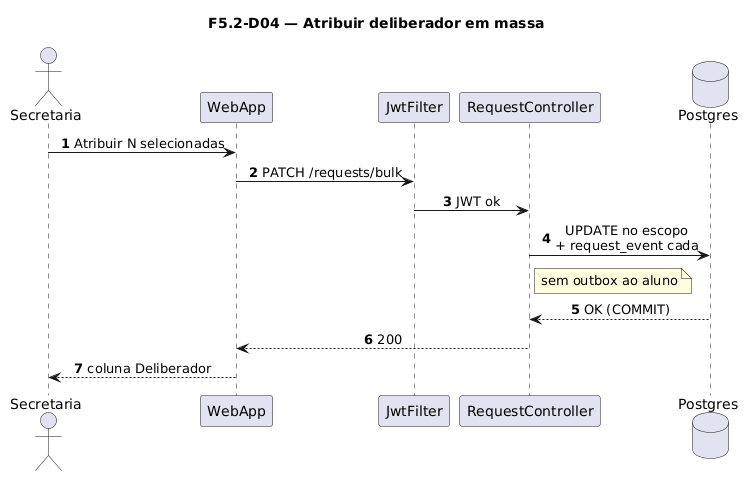

The diagram above was rendered by PlantUML. Its source (embedded in the PNG):
@startuml
title F5.2-D04 — Atribuir deliberador em massa
skinparam sequenceMessageAlign center
skinparam responseMessageBelowArrow true
skinparam maxMessageSize 220
autonumber

actor "Secretaria" as Sec
participant "WebApp" as WebApp
participant "JwtFilter" as Jwt
participant "RequestController" as Ctrl
database "Postgres" as Postgres

Sec -> WebApp: Atribuir N selecionadas
WebApp -> Jwt: PATCH /requests/bulk
Jwt -> Ctrl: JWT ok
Ctrl -> Postgres: UPDATE no escopo\n+ request_event cada
note right of Ctrl
  sem outbox ao aluno
end note
Postgres --> Ctrl: OK (COMMIT)
Ctrl --> WebApp: 200
WebApp --> Sec: coluna Deliberador
@enduml